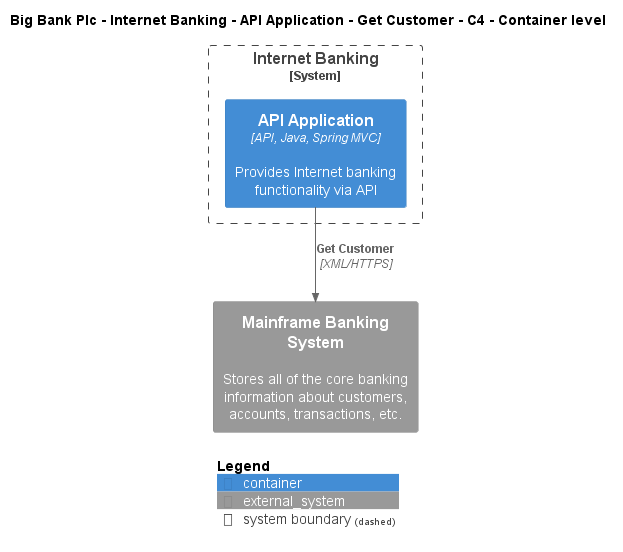

The diagram above was rendered by PlantUML. Its source (embedded in the PNG):
@startuml
!include ..\..\..\..\..\..\..\.c4s\C4_Container.puml

AddElementTag("c4interflow:lifecycle:new", $bgColor=green, $fontColor=#ffffff, $borderColor=green, $shadowing="False")
AddElementTag("c4interflow:lifecycle:changed", $bgColor=orange, $fontColor=#ffffff, $borderColor=orange, $shadowing="False")
AddElementTag("c4interflow:lifecycle:removed", $bgColor=red, $fontColor=#ffffff, $borderColor=red, $shadowing="False")

AddRelTag("c4interflow:lifecycle:new", $textColor=green, $lineColor=green)
AddRelTag("c4interflow:lifecycle:changed", $textColor=orange, $lineColor=orange)
AddRelTag("c4interflow:lifecycle:removed", $textColor=red, $lineColor=red)

SHOW_PERSON_PORTRAIT()
LAYOUT_TOP_DOWN()

skinparam linetype polyline

title Big Bank Plc - Internet Banking - API Application - Get Customer - C4 - Container level


System_Boundary(BigBankPlc.SoftwareSystems.InternetBanking, "Internet Banking") {
    Container(BigBankPlc.SoftwareSystems.InternetBanking.Containers.APIApplication, "API Application", "API, Java, Spring MVC", "Provides Internet banking functionality via API")
}
System_Ext(BigBankPlc.SoftwareSystems.MainframeBankingSystem, "Mainframe Banking System", "Stores all of the core banking information about customers, accounts, transactions, etc.")

Rel(BigBankPlc.SoftwareSystems.InternetBanking.Containers.APIApplication, BigBankPlc.SoftwareSystems.MainframeBankingSystem, "Get Customer", "XML/HTTPS", $tags="protocol:xml/https")


SHOW_LEGEND()
@enduml